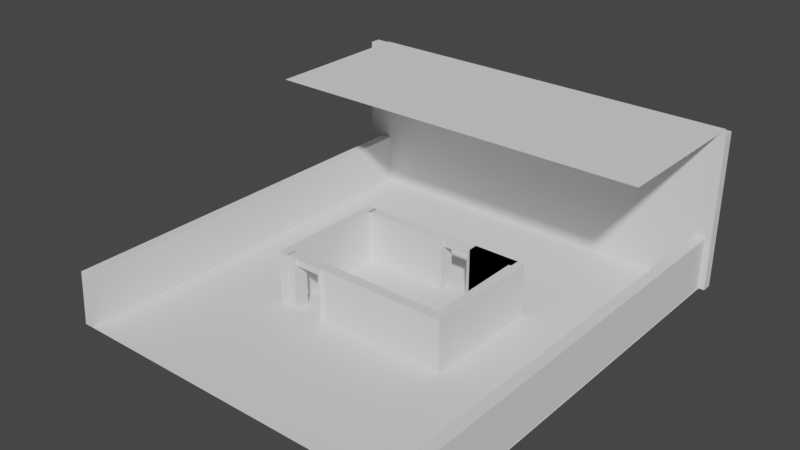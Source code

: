 # Source: It-Lurks.Map.blend  (saved by Blender 2.93.20; exported with 4.5.12 LTS)
import bpy
from mathutils import Matrix  # noqa: F401  (used for matrix-valued properties, if any)

bpy.ops.wm.read_factory_settings(use_empty=True)
scene = bpy.context.scene
scene.name = 'Scene'

# ---- collections
col_spawnroom = bpy.data.collections.new('SpawnRoom'); scene.collection.children.link(col_spawnroom)

# ---- world
world_world = bpy.data.worlds.new('World'); scene.world = world_world
world_world.use_nodes = True; world_world.node_tree.nodes.clear()
_N = world_world.node_tree.nodes; _L = world_world.node_tree.links
n0 = _N.new('ShaderNodeOutputWorld'); n0.name = 'World Output'; n0.location = (300, 300)
n1 = _N.new('ShaderNodeBackground'); n1.name = 'Background'; n1.location = (10, 300)
n1.inputs[0].default_value = (0.05088, 0.05088, 0.05088, 1.0)
_L.new(n1.outputs[0], n0.inputs[0])
n0.is_active_output = True
world_world.color = (0.05088, 0.05088, 0.05088)
world_world.use_sun_shadow = False
world_world.sun_shadow_jitter_overblur = 0.0

# ---- meshes
me_cube_003 = bpy.data.meshes.new('Cube.003')
me_cube_003.from_pydata([(-4.231, -0.65, -2.018), (-4.171, -0.65, 1.192e-07), (-4.231, -0.03122, -2.018), (-4.171, -0.03122, 1.192e-07), (4.245, -0.65, -2.018), (4.245, -0.65, 1.192e-07), (4.243, -0.03122, -2.018), (4.244, -0.03122, 0.0)], [], [(0, 1, 3, 2), (4, 5, 1, 0), (2, 6, 4, 0), (7, 3, 1, 5), (3, 7, 6, 2), (4, 6, 7, 5)])
_uv = me_cube_003.uv_layers.new(name='UVMap')
_uv.uv.foreach_set('vector', [0.375, 0.0, 0.625, 0.0, 0.625, 0.25, 0.375, 0.25, 0.375, 0.75, 0.625, 0.75, 0.625, 1.0, 0.375, 1.0, 0.125, 0.5, 0.375, 0.5, 0.375, 0.75, 0.125, 0.75, 0.625, 0.5, 0.875, 0.5, 0.875, 0.75, 0.625, 0.75, 0.875, 0.5, 0.625, 0.5, 0.375, 0.5, 0.125, 0.5, 0.375, 0.75, 0.375, 0.5, 0.625, 0.5, 0.625, 0.75])
me_cube_003.use_remesh_fix_poles = True
me_cube_003.use_remesh_preserve_attributes = False
me_cube_003.use_mirror_x = True
me_cube_003.use_mirror_y = True
me_cube_003.use_mirror_z = True
me_cube_003.update()
me_cube_004 = bpy.data.meshes.new('Cube.004')
me_cube_004.from_pydata([(-4.231, -0.65, -2.018), (-4.171, -0.65, 1.192e-07), (-4.231, -0.03122, -2.018), (-4.171, -0.03122, 1.192e-07), (4.245, -0.65, -2.018), (4.245, -0.65, 1.192e-07), (4.243, -0.03122, -2.018), (4.244, -0.03122, 0.0)], [], [(0, 1, 3, 2), (4, 5, 1, 0), (2, 6, 4, 0), (7, 3, 1, 5), (3, 7, 6, 2), (4, 6, 7, 5)])
_uv = me_cube_004.uv_layers.new(name='UVMap')
_uv.uv.foreach_set('vector', [0.375, 0.0, 0.625, 0.0, 0.625, 0.25, 0.375, 0.25, 0.375, 0.75, 0.625, 0.75, 0.625, 1.0, 0.375, 1.0, 0.125, 0.5, 0.375, 0.5, 0.375, 0.75, 0.125, 0.75, 0.625, 0.5, 0.875, 0.5, 0.875, 0.75, 0.625, 0.75, 0.875, 0.5, 0.625, 0.5, 0.375, 0.5, 0.125, 0.5, 0.375, 0.75, 0.375, 0.5, 0.625, 0.5, 0.625, 0.75])
me_cube_004.use_remesh_fix_poles = True
me_cube_004.use_remesh_preserve_attributes = False
me_cube_004.use_mirror_x = True
me_cube_004.use_mirror_y = True
me_cube_004.use_mirror_z = True
me_cube_004.update()
me_cube_011 = bpy.data.meshes.new('Cube.011')
me_cube_011.from_pydata([(-4.231, -0.65, -2.018), (-4.171, -0.65, 4.036), (-4.231, -0.03122, -2.018), (-4.171, -0.03122, 4.036), (4.245, -0.65, -2.018), (4.245, -0.65, 4.036), (4.243, -0.03122, -2.018), (4.244, -0.03122, 4.036)], [], [(0, 1, 3, 2), (4, 5, 1, 0), (2, 6, 4, 0), (7, 3, 1, 5), (3, 7, 6, 2), (4, 6, 7, 5)])
_uv = me_cube_011.uv_layers.new(name='UVMap')
_uv.uv.foreach_set('vector', [0.375, 0.0, 0.625, 0.0, 0.625, 0.25, 0.375, 0.25, 0.375, 0.75, 0.625, 0.75, 0.625, 1.0, 0.375, 1.0, 0.125, 0.5, 0.375, 0.5, 0.375, 0.75, 0.125, 0.75, 0.625, 0.5, 0.875, 0.5, 0.875, 0.75, 0.625, 0.75, 0.875, 0.5, 0.625, 0.5, 0.375, 0.5, 0.125, 0.5, 0.375, 0.75, 0.375, 0.5, 0.625, 0.5, 0.625, 0.75])
me_cube_011.use_remesh_fix_poles = True
me_cube_011.use_remesh_preserve_attributes = False
me_cube_011.update()
me_cube_012 = bpy.data.meshes.new('Cube.012')
me_cube_012.from_pydata([(-7.046, -4.991, -0.2908), (-7.046, -4.991, 0.2908), (-7.046, 4.991, -0.2908), (-7.046, 4.991, 0.2908), (7.046, -4.991, -0.2908), (7.046, -4.991, 0.2908), (7.046, 4.991, -0.2908), (7.046, 4.991, 0.2908)], [], [(0, 1, 3, 2), (2, 3, 7, 6), (6, 7, 5, 4), (4, 5, 1, 0), (2, 6, 4, 0), (7, 3, 1, 5)])
_uv = me_cube_012.uv_layers.new(name='UVMap')
_uv.uv.foreach_set('vector', [0.375, 0.0, 0.625, 0.0, 0.625, 0.25, 0.375, 0.25, 0.375, 0.25, 0.625, 0.25, 0.625, 0.5, 0.375, 0.5, 0.375, 0.5, 0.625, 0.5, 0.625, 0.75, 0.375, 0.75, 0.375, 0.75, 0.625, 0.75, 0.625, 1.0, 0.375, 1.0, 0.125, 0.5, 0.375, 0.5, 0.375, 0.75, 0.125, 0.75, 0.625, 0.5, 0.875, 0.5, 0.875, 0.75, 0.625, 0.75])
me_cube_012.use_remesh_fix_poles = True
me_cube_012.use_remesh_preserve_attributes = False
me_cube_012.update()
me_cube_013 = bpy.data.meshes.new('Cube.013')
me_cube_013.from_pydata([(-0.7629, -0.65, -2.018), (-0.7629, -0.65, 1.192e-07), (-0.7629, -0.03122, -2.018), (-0.7629, -0.03122, 1.192e-07), (0.1817, -0.65, -2.018), (0.1817, -0.65, 1.192e-07), (0.1817, -0.03122, -2.018), (0.1817, -0.03122, 1.192e-07)], [], [(0, 1, 3, 2), (2, 3, 7, 6), (6, 7, 5, 4), (4, 5, 1, 0), (2, 6, 4, 0), (7, 3, 1, 5)])
_uv = me_cube_013.uv_layers.new(name='UVMap')
_uv.uv.foreach_set('vector', [0.375, 0.0, 0.625, 0.0, 0.625, 0.25, 0.375, 0.25, 0.375, 0.25, 0.625, 0.25, 0.625, 0.5, 0.375, 0.5, 0.375, 0.5, 0.625, 0.5, 0.625, 0.75, 0.375, 0.75, 0.375, 0.75, 0.625, 0.75, 0.625, 1.0, 0.375, 1.0, 0.125, 0.5, 0.375, 0.5, 0.375, 0.75, 0.125, 0.75, 0.625, 0.5, 0.875, 0.5, 0.875, 0.75, 0.625, 0.75])
me_cube_013.use_remesh_fix_poles = True
me_cube_013.use_remesh_preserve_attributes = False
me_cube_013.update()
me_door_frame_001 = bpy.data.meshes.new('Door_Frame.001')
me_door_frame_001.from_pydata([(-0.5748, -0.3873, -0.2501), (0.575, -0.388, -0.2505), (0.5761, -0.00284, -0.2508), (-0.5769, 0.005898, -0.2506), (-0.5764, 5.084e-05, -0.0001343), (0.5764, -5.084e-05, 0.0001343), (-0.5769, -0.3886, 3.886e-05), (0.5743, -0.3923, -0.0001838), (-0.5774, 0.04082, -1.25), (-0.5774, 0.04082, -1.25), (0.5992, 0.1046, -1.999), (0.5992, -0.4896, -1.999), (0.5533, 0.1042, -1.999), (0.5532, -0.4904, -1.998), (0.5532, -0.4892, -0.001275), (0.5533, 0.1006, -0.001902), (0.5993, 0.1031, 0.0002249), (0.599, -0.4927, -0.0005563), (-0.6006, -0.4925, -1.999), (-0.6005, 0.1018, -1.999), (-0.5547, -0.492, -1.999), (-0.5546, 0.1026, -1.998), (-0.5545, 0.1014, -0.0009203), (-0.5547, -0.4884, -0.001547), (-0.6007, -0.4909, 0.0005791), (-0.6004, 0.1048, -0.0002019)], [(8, 9)], [(6, 0, 1, 7), (4, 5, 2, 3), (7, 1, 2, 5), (0, 6, 4, 3), (5, 4, 6, 7), (1, 0, 3, 2), (12, 10, 11, 13), (17, 14, 13, 11), (15, 16, 10, 12), (11, 10, 16, 17), (14, 17, 16, 15), (20, 18, 19, 21), (25, 22, 21, 19), (12, 13, 14, 15), (19, 18, 24, 25), (22, 25, 24, 23), (18, 20, 23, 24), (22, 23, 20, 21)])
_uv = me_door_frame_001.uv_layers.new(name='UVMap')
_uv.uv.foreach_set('vector', [0.625, 0.45, 0.675, 0.55, 0.825, 0.55, 0.625, 0.3, 0.375, 0.45, 0.375, 0.3, 0.175, 0.55, 0.325, 0.55, 0.625, 0.3, 0.825, 0.55, 0.175, 0.55, 0.375, 0.3, 0.675, 0.55, 0.625, 0.45, 0.375, 0.45, 0.325, 0.55, 0.375, 0.3, 0.375, 0.45, 0.625, 0.45, 0.625, 0.3, 0.825, 0.55, 0.675, 0.55, 0.325, 0.55, 0.175, 0.55, 0.175, 0.75, 0.375, 1.0, 0.625, 1.0, 0.625, 0.95, 0.625, 0.2, 0.825, 0.55, 0.625, 0.95, 0.625, 1.0, 0.175, 0.55, 0.375, 0.2, 0.375, 1.0, 0.175, 0.75, 0.625, 1.0, 0.375, 0.0, 0.375, 0.2, 0.625, 0.2, 0.825, 0.55, 0.625, 0.2, 0.375, 0.2, 0.175, 0.55, 0.375, 0.95, 0.375, 0.0, 0.625, 1.0, 0.625, 0.95, 0.625, 0.2, 0.825, 0.55, 0.625, 0.95, 0.625, 1.0, 0.175, 0.75, 0.625, 0.95, 0.825, 0.55, 0.175, 0.55, 0.625, 1.0, 0.375, 0.0, 0.375, 0.2, 0.625, 0.2, 0.825, 0.55, 0.625, 0.2, 0.375, 0.2, 0.175, 0.55, 0.375, 0.0, 0.375, 0.95, 0.175, 0.55, 0.375, 0.2, 0.825, 0.55, 0.175, 0.55, 0.375, 0.95, 0.625, 0.95])
me_door_frame_001.use_remesh_fix_poles = True
me_door_frame_001.use_remesh_preserve_attributes = False
me_door_frame_001.use_mirror_x = True
me_door_frame_001.update()
me_door_frame_002 = bpy.data.meshes.new('Door_Frame.002')
me_door_frame_002.from_pydata([(-0.5748, -0.3873, -0.2501), (0.575, -0.388, -0.2505), (0.5761, -0.00284, -0.2508), (-0.5769, 0.005898, -0.2506), (-0.5764, 5.084e-05, -0.0001343), (0.5764, -5.084e-05, 0.0001343), (-0.5769, -0.3886, 3.886e-05), (0.5743, -0.3923, -0.0001838), (-0.5774, 0.04082, -1.25), (-0.5774, 0.04082, -1.25), (0.5992, 0.1046, -1.999), (0.5992, -0.4896, -1.999), (0.5533, 0.1042, -1.999), (0.5532, -0.4904, -1.998), (0.5532, -0.4892, -0.001275), (0.5533, 0.1006, -0.001902), (0.5993, 0.1031, 0.0002249), (0.599, -0.4927, -0.0005563), (-0.6006, -0.4925, -1.999), (-0.6005, 0.1018, -1.999), (-0.5547, -0.492, -1.999), (-0.5546, 0.1026, -1.998), (-0.5545, 0.1014, -0.0009203), (-0.5547, -0.4884, -0.001547), (-0.6007, -0.4909, 0.0005791), (-0.6004, 0.1048, -0.0002019)], [(8, 9)], [(6, 0, 1, 7), (4, 5, 2, 3), (7, 1, 2, 5), (0, 6, 4, 3), (5, 4, 6, 7), (1, 0, 3, 2), (12, 10, 11, 13), (17, 14, 13, 11), (15, 16, 10, 12), (11, 10, 16, 17), (14, 17, 16, 15), (20, 18, 19, 21), (25, 22, 21, 19), (12, 13, 14, 15), (19, 18, 24, 25), (22, 25, 24, 23), (18, 20, 23, 24), (22, 23, 20, 21)])
_uv = me_door_frame_002.uv_layers.new(name='UVMap')
_uv.uv.foreach_set('vector', [0.625, 0.45, 0.675, 0.55, 0.825, 0.55, 0.625, 0.3, 0.375, 0.45, 0.375, 0.3, 0.175, 0.55, 0.325, 0.55, 0.625, 0.3, 0.825, 0.55, 0.175, 0.55, 0.375, 0.3, 0.675, 0.55, 0.625, 0.45, 0.375, 0.45, 0.325, 0.55, 0.375, 0.3, 0.375, 0.45, 0.625, 0.45, 0.625, 0.3, 0.825, 0.55, 0.675, 0.55, 0.325, 0.55, 0.175, 0.55, 0.175, 0.75, 0.375, 1.0, 0.625, 1.0, 0.625, 0.95, 0.625, 0.2, 0.825, 0.55, 0.625, 0.95, 0.625, 1.0, 0.175, 0.55, 0.375, 0.2, 0.375, 1.0, 0.175, 0.75, 0.625, 1.0, 0.375, 0.0, 0.375, 0.2, 0.625, 0.2, 0.825, 0.55, 0.625, 0.2, 0.375, 0.2, 0.175, 0.55, 0.375, 0.95, 0.375, 0.0, 0.625, 1.0, 0.625, 0.95, 0.625, 0.2, 0.825, 0.55, 0.625, 0.95, 0.625, 1.0, 0.175, 0.75, 0.625, 0.95, 0.825, 0.55, 0.175, 0.55, 0.625, 1.0, 0.375, 0.0, 0.375, 0.2, 0.625, 0.2, 0.825, 0.55, 0.625, 0.2, 0.375, 0.2, 0.175, 0.55, 0.375, 0.0, 0.375, 0.95, 0.175, 0.55, 0.375, 0.2, 0.825, 0.55, 0.175, 0.55, 0.375, 0.95, 0.625, 0.95])
me_door_frame_002.use_remesh_fix_poles = True
me_door_frame_002.use_remesh_preserve_attributes = False
me_door_frame_002.use_mirror_x = True
me_door_frame_002.update()
me_cube_005 = bpy.data.meshes.new('Cube.005')
me_cube_005.from_pydata([(-0.7629, -0.65, -2.018), (-0.7629, -0.65, 1.192e-07), (-0.7629, -0.03122, -2.018), (-0.7629, -0.03122, 1.192e-07), (1.087, -0.65, -2.018), (1.087, -0.65, 1.192e-07), (1.087, -0.03122, -2.018), (1.087, -0.03122, 1.192e-07)], [], [(0, 1, 3, 2), (2, 3, 7, 6), (6, 7, 5, 4), (4, 5, 1, 0), (2, 6, 4, 0), (7, 3, 1, 5)])
_uv = me_cube_005.uv_layers.new(name='UVMap')
_uv.uv.foreach_set('vector', [0.375, 0.0, 0.625, 0.0, 0.625, 0.25, 0.375, 0.25, 0.375, 0.25, 0.625, 0.25, 0.625, 0.5, 0.375, 0.5, 0.375, 0.5, 0.625, 0.5, 0.625, 0.75, 0.375, 0.75, 0.375, 0.75, 0.625, 0.75, 0.625, 1.0, 0.375, 1.0, 0.125, 0.5, 0.375, 0.5, 0.375, 0.75, 0.125, 0.75, 0.625, 0.5, 0.875, 0.5, 0.875, 0.75, 0.625, 0.75])
me_cube_005.use_remesh_fix_poles = True
me_cube_005.use_remesh_preserve_attributes = False
me_cube_005.update()
me_cube_006 = bpy.data.meshes.new('Cube.006')
me_cube_006.from_pydata([(-0.7629, -0.65, -2.018), (-0.7629, -0.65, 1.192e-07), (-0.7629, -0.03122, -2.018), (-0.7629, -0.03122, 1.192e-07), (0.1817, -0.65, -2.018), (0.1817, -0.65, 1.192e-07), (0.1817, -0.03122, -2.018), (0.1817, -0.03122, 1.192e-07)], [], [(0, 1, 3, 2), (2, 3, 7, 6), (6, 7, 5, 4), (4, 5, 1, 0), (2, 6, 4, 0), (7, 3, 1, 5)])
_uv = me_cube_006.uv_layers.new(name='UVMap')
_uv.uv.foreach_set('vector', [0.375, 0.0, 0.625, 0.0, 0.625, 0.25, 0.375, 0.25, 0.375, 0.25, 0.625, 0.25, 0.625, 0.5, 0.375, 0.5, 0.375, 0.5, 0.625, 0.5, 0.625, 0.75, 0.375, 0.75, 0.375, 0.75, 0.625, 0.75, 0.625, 1.0, 0.375, 1.0, 0.125, 0.5, 0.375, 0.5, 0.375, 0.75, 0.125, 0.75, 0.625, 0.5, 0.875, 0.5, 0.875, 0.75, 0.625, 0.75])
me_cube_006.use_remesh_fix_poles = True
me_cube_006.use_remesh_preserve_attributes = False
me_cube_006.update()
me_cube_007 = bpy.data.meshes.new('Cube.007')
me_cube_007.from_pydata([(-1.398, -0.65, -2.018), (-1.398, -0.65, 1.192e-07), (-1.398, -0.03122, -2.018), (-1.398, -0.03122, 1.192e-07), (1.087, -0.65, -2.018), (1.087, -0.65, 1.192e-07), (1.087, -0.03122, -2.018), (1.087, -0.03122, 1.192e-07)], [], [(0, 1, 3, 2), (2, 3, 7, 6), (6, 7, 5, 4), (4, 5, 1, 0), (2, 6, 4, 0), (7, 3, 1, 5)])
_uv = me_cube_007.uv_layers.new(name='UVMap')
_uv.uv.foreach_set('vector', [0.375, 0.0, 0.625, 0.0, 0.625, 0.25, 0.375, 0.25, 0.375, 0.25, 0.625, 0.25, 0.625, 0.5, 0.375, 0.5, 0.375, 0.5, 0.625, 0.5, 0.625, 0.75, 0.375, 0.75, 0.375, 0.75, 0.625, 0.75, 0.625, 1.0, 0.375, 1.0, 0.125, 0.5, 0.375, 0.5, 0.375, 0.75, 0.125, 0.75, 0.625, 0.5, 0.875, 0.5, 0.875, 0.75, 0.625, 0.75])
me_cube_007.use_remesh_fix_poles = True
me_cube_007.use_remesh_preserve_attributes = False
me_cube_007.update()
me_cube_008 = bpy.data.meshes.new('Cube.008')
me_cube_008.from_pydata([(-1.398, -0.65, -2.018), (-1.398, -0.65, 1.192e-07), (-1.398, -0.03122, -2.018), (-1.398, -0.03122, 1.192e-07), (1.087, -0.65, -2.018), (1.087, -0.65, 1.192e-07), (1.087, -0.03122, -2.018), (1.087, -0.03122, 1.192e-07)], [], [(0, 1, 3, 2), (2, 3, 7, 6), (6, 7, 5, 4), (4, 5, 1, 0), (2, 6, 4, 0), (7, 3, 1, 5)])
_uv = me_cube_008.uv_layers.new(name='UVMap')
_uv.uv.foreach_set('vector', [0.375, 0.0, 0.625, 0.0, 0.625, 0.25, 0.375, 0.25, 0.375, 0.25, 0.625, 0.25, 0.625, 0.5, 0.375, 0.5, 0.375, 0.5, 0.625, 0.5, 0.625, 0.75, 0.375, 0.75, 0.375, 0.75, 0.625, 0.75, 0.625, 1.0, 0.375, 1.0, 0.125, 0.5, 0.375, 0.5, 0.375, 0.75, 0.125, 0.75, 0.625, 0.5, 0.875, 0.5, 0.875, 0.75, 0.625, 0.75])
me_cube_008.use_remesh_fix_poles = True
me_cube_008.use_remesh_preserve_attributes = False
me_cube_008.update()
me_cube_009 = bpy.data.meshes.new('Cube.009')
me_cube_009.from_pydata([(0.8671, -0.65, -2.018), (0.8575, -0.65, 1.192e-07), (0.8671, -0.03122, -2.018), (0.8575, -0.03122, 1.192e-07), (1.087, -0.65, -2.018), (1.077, -0.65, 1.192e-07), (1.087, -0.03122, -2.018), (1.077, -0.03122, 1.192e-07)], [], [(0, 1, 3, 2), (2, 3, 7, 6), (6, 7, 5, 4), (4, 5, 1, 0), (2, 6, 4, 0), (7, 3, 1, 5)])
_uv = me_cube_009.uv_layers.new(name='UVMap')
_uv.uv.foreach_set('vector', [0.375, 0.0, 0.625, 0.0, 0.625, 0.25, 0.375, 0.25, 0.375, 0.25, 0.625, 0.25, 0.625, 0.5, 0.375, 0.5, 0.375, 0.5, 0.625, 0.5, 0.625, 0.75, 0.375, 0.75, 0.375, 0.75, 0.625, 0.75, 0.625, 1.0, 0.375, 1.0, 0.125, 0.5, 0.375, 0.5, 0.375, 0.75, 0.125, 0.75, 0.625, 0.5, 0.875, 0.5, 0.875, 0.75, 0.625, 0.75])
me_cube_009.use_remesh_fix_poles = True
me_cube_009.use_remesh_preserve_attributes = False
me_cube_009.update()
me_cube_002 = bpy.data.meshes.new('Cube.002')
me_cube_002.from_pydata([(-1.398, -0.65, -2.018), (-1.398, -0.65, 1.192e-07), (-1.398, -0.03122, -2.018), (-1.398, -0.03122, 1.192e-07), (1.087, -0.65, -2.018), (1.087, -0.65, 1.192e-07), (1.087, -0.03122, -2.018), (1.087, -0.03122, 1.192e-07)], [], [(0, 1, 3, 2), (2, 3, 7, 6), (6, 7, 5, 4), (4, 5, 1, 0), (2, 6, 4, 0), (7, 3, 1, 5)])
_uv = me_cube_002.uv_layers.new(name='UVMap')
_uv.uv.foreach_set('vector', [0.375, 0.0, 0.625, 0.0, 0.625, 0.25, 0.375, 0.25, 0.375, 0.25, 0.625, 0.25, 0.625, 0.5, 0.375, 0.5, 0.375, 0.5, 0.625, 0.5, 0.625, 0.75, 0.375, 0.75, 0.375, 0.75, 0.625, 0.75, 0.625, 1.0, 0.375, 1.0, 0.125, 0.5, 0.375, 0.5, 0.375, 0.75, 0.125, 0.75, 0.625, 0.5, 0.875, 0.5, 0.875, 0.75, 0.625, 0.75])
me_cube_002.use_remesh_fix_poles = True
me_cube_002.use_remesh_preserve_attributes = False
me_cube_002.update()
me_cube_001 = bpy.data.meshes.new('Cube.001')
me_cube_001.from_pydata([(-7.046, 1.246, -0.2908), (-7.046, 1.246, 0.2908), (-7.046, 4.991, -0.2908), (-7.046, 4.991, 0.2908), (7.046, 1.246, -0.2908), (7.046, 1.246, 0.2908), (7.046, 4.991, -0.2908), (7.046, 4.991, 0.2908)], [], [(0, 1, 3, 2), (2, 3, 7, 6), (6, 7, 5, 4), (4, 5, 1, 0), (2, 6, 4, 0), (7, 3, 1, 5)])
_uv = me_cube_001.uv_layers.new(name='UVMap')
_uv.uv.foreach_set('vector', [0.375, 0.0, 0.625, 0.0, 0.625, 0.25, 0.375, 0.25, 0.375, 0.25, 0.625, 0.25, 0.625, 0.5, 0.375, 0.5, 0.375, 0.5, 0.625, 0.5, 0.625, 0.75, 0.375, 0.75, 0.375, 0.75, 0.625, 0.75, 0.625, 1.0, 0.375, 1.0, 0.125, 0.5, 0.375, 0.5, 0.375, 0.75, 0.125, 0.75, 0.625, 0.5, 0.875, 0.5, 0.875, 0.75, 0.625, 0.75])
me_cube_001.use_remesh_fix_poles = True
me_cube_001.use_remesh_preserve_attributes = False
me_cube_001.update()

# ---- objects
ob_wall_006 = bpy.data.objects.new('Wall.006', me_cube_003)
ob_wall_007 = bpy.data.objects.new('Wall.007', me_cube_004)
ob_wall_008 = bpy.data.objects.new('Wall.008', me_cube_011)
ob_floor_001 = bpy.data.objects.new('Floor.001', me_cube_012)
ob_wall_009 = bpy.data.objects.new('Wall.009', me_cube_013)
ob_door_001 = bpy.data.objects.new('Door.001', me_door_frame_001)
ob_door_002 = bpy.data.objects.new('Door.002', me_door_frame_002)
ob_wall_001 = bpy.data.objects.new('Wall.001', me_cube_005)
ob_wall_002 = bpy.data.objects.new('Wall.002', me_cube_006)
ob_wall_003 = bpy.data.objects.new('Wall.003', me_cube_007)
ob_wall_004 = bpy.data.objects.new('Wall.004', me_cube_008)
ob_wall_005 = bpy.data.objects.new('Wall.005', me_cube_009)
ob_wall = bpy.data.objects.new('Wall', me_cube_002)
ob_floor = bpy.data.objects.new('Floor', me_cube_001)

# ---- transforms, parenting, visibility, modifiers, constraints
ob_wall_006.location = (-7.455, -0.1194, 2.0)
ob_wall_006.rotation_euler = (0.0, -0.0, 1.571)
ob_wall_006.scale = (1.864, 0.6464, 0.9911)
ob_wall_006.use_mesh_mirror_x = True
ob_wall_006.use_mesh_mirror_y = True
ob_wall_006.use_mesh_mirror_z = True
ob_wall_007.location = (7.045, -0.1, 2.0)
ob_wall_007.rotation_euler = (0.0, -0.0, 1.571)
ob_wall_007.scale = (1.864, 0.6464, 0.9911)
ob_wall_007.use_mesh_mirror_x = True
ob_wall_007.use_mesh_mirror_y = True
ob_wall_007.use_mesh_mirror_z = True
ob_wall_008.location = (-0.2175, 7.957, 2.0)
ob_wall_008.scale = (1.864, 0.6464, 0.9911)
ob_floor_001.location = (0.0, 0.0, 0.0)
ob_floor_001.scale = (1.061, 1.603, 0.01547)
ob_wall_009.location = (3.0, 2.0, 2.0)
ob_wall_009.scale = (1.864, 0.6464, 0.9911)
ob_door_001.location = (1.007, 1.985, 1.999)
ob_door_001.scale = (1.0, 1.004, 1.0)
ob_door_001.use_mesh_mirror_x = True
ob_door_002.location = (-1.993, -2.315, 1.999)
ob_door_002.scale = (1.0, 1.004, 1.0)
ob_door_002.use_mesh_mirror_x = True
ob_wall_001.location = (-1.6, 2.0, 2.0)
ob_wall_001.scale = (1.864, 0.6464, 0.9911)
ob_wall_002.location = (3.0, 2.0, 2.0)
ob_wall_002.scale = (1.864, 0.6464, 0.9911)
ob_wall_003.location = (3.216, -0.1, 2.0)
ob_wall_003.rotation_euler = (0.0, -0.0, 1.571)
ob_wall_003.scale = (1.864, 0.6464, 0.9911)
ob_wall_004.location = (0.616, -2.7, 2.0)
ob_wall_004.rotation_euler = (0.0, -0.0, 3.142)
ob_wall_004.scale = (1.864, 0.6464, 0.9911)
ob_wall_005.location = (-0.984, -2.7, 2.0)
ob_wall_005.rotation_euler = (0.0, -0.0, 3.142)
ob_wall_005.scale = (1.864, 0.6464, 0.9911)
ob_wall.location = (-3.384, -0.1, 2.0)
ob_wall.rotation_euler = (0.0, -0.0, 1.571)
ob_wall.scale = (1.864, 0.6464, 0.9911)
ob_floor.location = (0.0, 0.0, 6.0)
ob_floor.scale = (1.061, 1.603, 0.01547)

# ---- collection membership
scene.collection.objects.link(ob_wall_006)
scene.collection.objects.link(ob_wall_007)
scene.collection.objects.link(ob_wall_008)
scene.collection.objects.link(ob_floor_001)
scene.collection.objects.link(ob_wall_009)
col_spawnroom.objects.link(ob_door_001)
col_spawnroom.objects.link(ob_door_002)
col_spawnroom.objects.link(ob_wall_001)
col_spawnroom.objects.link(ob_wall_002)
col_spawnroom.objects.link(ob_wall_003)
col_spawnroom.objects.link(ob_wall_004)
col_spawnroom.objects.link(ob_wall_005)
col_spawnroom.objects.link(ob_wall)
col_spawnroom.objects.link(ob_floor)

# ---- scene / render settings (as saved in the file)
scene.frame_start = 1; scene.frame_end = 250; scene.frame_set(45)
scene.render.engine = 'BLENDER_EEVEE_NEXT'
scene.cycles.use_denoising = False
scene.cycles.samples = 128
scene.cycles.sampling_pattern = 'TABULATED_SOBOL'
scene.cycles.use_adaptive_sampling = False
scene.cycles.use_light_tree = False
scene.view_settings.view_transform = 'Filmic'
bpy.context.view_layer.update()

# ---- added for rendering (the .blend has no active camera and no usable light): camera, sun
cam_auto = bpy.data.cameras.new('AutoCamera')
cam_auto.lens = 50.0
cam_auto.sensor_width = 36.0
cam_auto.clip_end = 1000.0
ob_auto_camera = bpy.data.objects.new('AutoCamera', cam_auto)
scene.collection.objects.link(ob_auto_camera)
ob_auto_camera.location = (21.3347, -25.8492, 20.2317)
ob_auto_camera.rotation_euler = (1.09748, -7.21219e-08, 0.694738)
scene.camera = ob_auto_camera
light_auto_sun = bpy.data.lights.new('AutoSun', 'SUN')
light_auto_sun.energy = 3.0
light_auto_sun.angle = 0.0523599
ob_auto_sun = bpy.data.objects.new('AutoSun', light_auto_sun)
scene.collection.objects.link(ob_auto_sun)
ob_auto_sun.rotation_euler = (0.872665, 0.174533, 0.523599)
bpy.context.view_layer.update()
